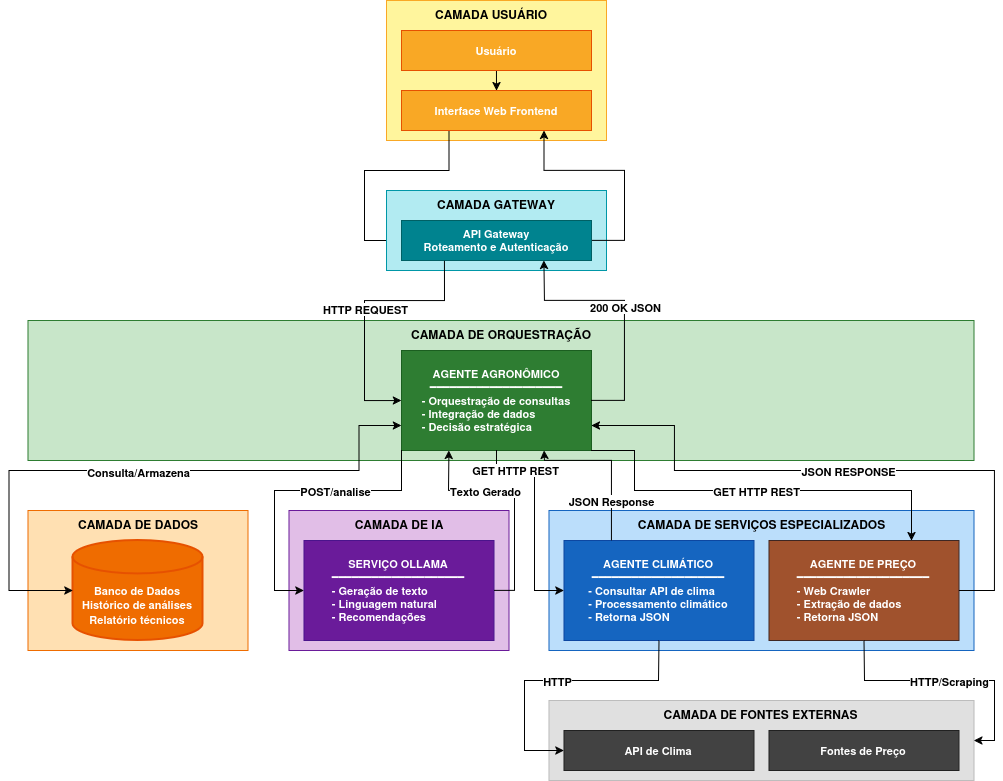

The diagram above was exported from draw.io. Its source (the exported page's mxGraphModel, read from the mxfile embedded in the PNG):
<mxGraphModel dx="1426" dy="767" grid="1" gridSize="10" guides="1" tooltips="1" connect="1" arrows="1" fold="1" page="1" pageScale="1" pageWidth="1169" pageHeight="827" math="0" shadow="0">
  <root>
    <mxCell id="sjA86psrGOdPf-OLb975-0" />
    <mxCell id="sjA86psrGOdPf-OLb975-1" parent="sjA86psrGOdPf-OLb975-0" />
    <mxCell id="sjA86psrGOdPf-OLb975-7" value="" style="html=1;dashed=0;whiteSpace=wrap;fillColor=light-dark(#BAC8D3,#FFF59D);labelBackgroundColor=none;fontSize=11;strokeColor=light-dark(#23445D,#F9A825);" parent="sjA86psrGOdPf-OLb975-1" vertex="1">
      <mxGeometry x="471.97" y="20" width="220" height="140" as="geometry" />
    </mxCell>
    <mxCell id="GqfPoWFjX7qMkekbqJD6-16" style="edgeStyle=orthogonalEdgeStyle;rounded=0;orthogonalLoop=1;jettySize=auto;html=1;exitX=0.25;exitY=1;exitDx=0;exitDy=0;entryX=0;entryY=0.5;entryDx=0;entryDy=0;strokeColor=light-dark(#000000,#000000);" edge="1" parent="sjA86psrGOdPf-OLb975-1" source="JIXJpaD8EiaC6DUWDpVW-0" target="hIuHnLgI2wmZDh5qNpKo-9">
      <mxGeometry relative="1" as="geometry">
        <Array as="points">
          <mxPoint x="535" y="190" />
          <mxPoint x="450" y="190" />
          <mxPoint x="450" y="260" />
        </Array>
      </mxGeometry>
    </mxCell>
    <mxCell id="JIXJpaD8EiaC6DUWDpVW-0" value="&lt;div&gt;&lt;b&gt;Interface Web Frontend&lt;/b&gt;&lt;/div&gt;" style="html=1;dashed=0;whiteSpace=wrap;fillColor=light-dark(#F5F5F5,#F9A825);strokeColor=light-dark(#666666,#E65100);labelBackgroundColor=none;fontSize=11;gradientColor=none;" parent="sjA86psrGOdPf-OLb975-1" vertex="1">
      <mxGeometry x="486.97" y="110" width="190" height="40" as="geometry" />
    </mxCell>
    <mxCell id="hIuHnLgI2wmZDh5qNpKo-1" style="edgeStyle=orthogonalEdgeStyle;rounded=0;orthogonalLoop=1;jettySize=auto;html=1;exitX=0.5;exitY=1;exitDx=0;exitDy=0;entryX=0.5;entryY=0;entryDx=0;entryDy=0;strokeColor=light-dark(#000000,#000000);" edge="1" parent="sjA86psrGOdPf-OLb975-1" source="sjA86psrGOdPf-OLb975-5" target="JIXJpaD8EiaC6DUWDpVW-0">
      <mxGeometry relative="1" as="geometry" />
    </mxCell>
    <mxCell id="sjA86psrGOdPf-OLb975-5" value="&lt;div&gt;&lt;b&gt;Usuário&lt;/b&gt;&lt;/div&gt;" style="html=1;dashed=0;whiteSpace=wrap;fillColor=light-dark(#F5F5F5,#F9A825);strokeColor=light-dark(#666666,#E65100);labelBackgroundColor=none;fontSize=11;gradientColor=none;" parent="sjA86psrGOdPf-OLb975-1" vertex="1">
      <mxGeometry x="486.97" y="50" width="190" height="40" as="geometry" />
    </mxCell>
    <mxCell id="hIuHnLgI2wmZDh5qNpKo-3" value="&lt;b&gt;&lt;span style=&quot;color: light-dark(rgb(0, 0, 0), rgb(0, 0, 0));&quot;&gt;CAMADA USUÁRIO&lt;/span&gt;&lt;/b&gt;" style="text;html=1;whiteSpace=wrap;strokeColor=none;fillColor=none;align=center;verticalAlign=top;rounded=0;" vertex="1" parent="sjA86psrGOdPf-OLb975-1">
      <mxGeometry x="472.35" y="20" width="209.62" height="30" as="geometry" />
    </mxCell>
    <mxCell id="hIuHnLgI2wmZDh5qNpKo-6" value="" style="html=1;dashed=0;whiteSpace=wrap;fillColor=light-dark(#BAC8D3,#B2EBF2);labelBackgroundColor=none;fontSize=11;strokeColor=light-dark(#23445D,#0097A7);" vertex="1" parent="sjA86psrGOdPf-OLb975-1">
      <mxGeometry x="471.97" y="210" width="220" height="80" as="geometry" />
    </mxCell>
    <mxCell id="GqfPoWFjX7qMkekbqJD6-18" style="edgeStyle=orthogonalEdgeStyle;rounded=0;orthogonalLoop=1;jettySize=auto;html=1;exitX=1;exitY=0.5;exitDx=0;exitDy=0;entryX=0.75;entryY=1;entryDx=0;entryDy=0;strokeColor=light-dark(#000000,#000000);" edge="1" parent="sjA86psrGOdPf-OLb975-1" source="hIuHnLgI2wmZDh5qNpKo-9" target="JIXJpaD8EiaC6DUWDpVW-0">
      <mxGeometry relative="1" as="geometry">
        <Array as="points">
          <mxPoint x="710" y="260" />
          <mxPoint x="710" y="190" />
          <mxPoint x="630" y="190" />
        </Array>
      </mxGeometry>
    </mxCell>
    <mxCell id="hIuHnLgI2wmZDh5qNpKo-9" value="&lt;div&gt;&lt;b&gt;API Gateway&lt;br&gt;Roteamento e Autenticação&lt;/b&gt;&lt;/div&gt;" style="html=1;dashed=0;whiteSpace=wrap;fillColor=light-dark(#F5F5F5,#00838F);strokeColor=light-dark(#666666,#006064);labelBackgroundColor=none;fontSize=11;gradientColor=none;" vertex="1" parent="sjA86psrGOdPf-OLb975-1">
      <mxGeometry x="486.97" y="240" width="190" height="40" as="geometry" />
    </mxCell>
    <mxCell id="hIuHnLgI2wmZDh5qNpKo-10" value="&lt;b&gt;&lt;span style=&quot;color: light-dark(rgb(0, 0, 0), rgb(0, 0, 0));&quot;&gt;CAMADA GATEWAY&lt;/span&gt;&lt;/b&gt;" style="text;html=1;whiteSpace=wrap;strokeColor=none;fillColor=none;align=center;verticalAlign=top;rounded=0;" vertex="1" parent="sjA86psrGOdPf-OLb975-1">
      <mxGeometry x="471.59000000000003" y="210" width="220" height="30" as="geometry" />
    </mxCell>
    <mxCell id="hIuHnLgI2wmZDh5qNpKo-11" value="" style="html=1;dashed=0;whiteSpace=wrap;fillColor=light-dark(#BAC8D3,#C8E6C9);labelBackgroundColor=none;fontSize=11;strokeColor=light-dark(#23445D,#2E7D32);" vertex="1" parent="sjA86psrGOdPf-OLb975-1">
      <mxGeometry x="113.47" y="340" width="946" height="140" as="geometry" />
    </mxCell>
    <mxCell id="hIuHnLgI2wmZDh5qNpKo-14" value="&lt;b&gt;AGENTE AGRONÔMICO&lt;br&gt;━━━━━━━&lt;/b&gt;━&lt;b&gt;━━━━━━━━━━━━&lt;br&gt;&lt;/b&gt;&lt;div align=&quot;left&quot;&gt;&lt;b&gt;- Orquestração de consultas&lt;br&gt;- Integração de dados&lt;br&gt;- Decisão estratégica&lt;/b&gt;&lt;/div&gt;" style="html=1;dashed=0;whiteSpace=wrap;fillColor=light-dark(#F5F5F5,#2E7D32);strokeColor=light-dark(#666666,#1B5E20);labelBackgroundColor=none;fontSize=11;gradientColor=none;" vertex="1" parent="sjA86psrGOdPf-OLb975-1">
      <mxGeometry x="486.9700000000001" y="370" width="190" height="100" as="geometry" />
    </mxCell>
    <mxCell id="hIuHnLgI2wmZDh5qNpKo-15" value="&lt;b&gt;&lt;span style=&quot;color: light-dark(rgb(0, 0, 0), rgb(0, 0, 0));&quot;&gt;CAMADA DE ORQUESTRAÇÃO&lt;/span&gt;&lt;/b&gt;" style="text;html=1;whiteSpace=wrap;strokeColor=none;fillColor=none;align=center;verticalAlign=top;rounded=0;" vertex="1" parent="sjA86psrGOdPf-OLb975-1">
      <mxGeometry x="113.56" y="340" width="946" height="30" as="geometry" />
    </mxCell>
    <mxCell id="eLm4NV9JW7cv5t9GzgIg-0" value="" style="html=1;dashed=0;whiteSpace=wrap;fillColor=light-dark(#BAC8D3,#E1BEE7);labelBackgroundColor=none;fontSize=11;strokeColor=light-dark(#23445D,#6A1B9A);" vertex="1" parent="sjA86psrGOdPf-OLb975-1">
      <mxGeometry x="374.47" y="530" width="220" height="140" as="geometry" />
    </mxCell>
    <mxCell id="eLm4NV9JW7cv5t9GzgIg-1" value="&lt;b&gt;SERVIÇO OLLAMA&lt;br&gt;━━━━━━━&lt;/b&gt;━&lt;b&gt;━━━━━━━━━━━━&lt;br&gt;&lt;/b&gt;&lt;div align=&quot;left&quot;&gt;&lt;b&gt;- Geração de texto&lt;br&gt;- Linguagem natural&lt;br&gt;- Recomendações&lt;/b&gt;&lt;/div&gt;" style="html=1;dashed=0;whiteSpace=wrap;fillColor=light-dark(#F5F5F5,#6A1B9A);strokeColor=light-dark(#666666,#4A148C);labelBackgroundColor=none;fontSize=11;gradientColor=none;" vertex="1" parent="sjA86psrGOdPf-OLb975-1">
      <mxGeometry x="389.47" y="560" width="190" height="100" as="geometry" />
    </mxCell>
    <mxCell id="eLm4NV9JW7cv5t9GzgIg-2" value="&lt;b&gt;&lt;span style=&quot;color: light-dark(rgb(0, 0, 0), rgb(0, 0, 0));&quot;&gt;CAMADA DE IA&lt;/span&gt;&lt;/b&gt;" style="text;html=1;whiteSpace=wrap;strokeColor=none;fillColor=none;align=center;verticalAlign=top;rounded=0;" vertex="1" parent="sjA86psrGOdPf-OLb975-1">
      <mxGeometry x="374.85" y="530" width="220" height="30" as="geometry" />
    </mxCell>
    <mxCell id="eLm4NV9JW7cv5t9GzgIg-3" value="" style="html=1;dashed=0;whiteSpace=wrap;fillColor=light-dark(#BAC8D3,#BBDEFB);labelBackgroundColor=none;fontSize=11;strokeColor=light-dark(#23445D,#1565C0);" vertex="1" parent="sjA86psrGOdPf-OLb975-1">
      <mxGeometry x="634.47" y="530" width="425" height="140" as="geometry" />
    </mxCell>
    <mxCell id="eLm4NV9JW7cv5t9GzgIg-4" value="&lt;b&gt;AGENTE CLIMÁTICO&lt;br&gt;━━━━━━━&lt;/b&gt;━&lt;b&gt;━━━━━━━━━━━━&lt;br&gt;&lt;/b&gt;&lt;div align=&quot;left&quot;&gt;&lt;b&gt;- Consultar API de clima&lt;br&gt;- Processamento climático&lt;br&gt;- Retorna JSON&lt;/b&gt;&lt;/div&gt;" style="html=1;dashed=0;whiteSpace=wrap;fillColor=light-dark(#F5F5F5,#1565C0);strokeColor=light-dark(#666666,#0D47A1);labelBackgroundColor=none;fontSize=11;gradientColor=none;" vertex="1" parent="sjA86psrGOdPf-OLb975-1">
      <mxGeometry x="649.47" y="560" width="190" height="100" as="geometry" />
    </mxCell>
    <mxCell id="eLm4NV9JW7cv5t9GzgIg-5" value="&lt;b&gt;&lt;span style=&quot;color: light-dark(rgb(0, 0, 0), rgb(0, 0, 0));&quot;&gt;CAMADA DE SERVIÇOS ESPECIALIZADOS&lt;/span&gt;&lt;/b&gt;" style="text;html=1;whiteSpace=wrap;strokeColor=none;fillColor=none;align=center;verticalAlign=top;rounded=0;" vertex="1" parent="sjA86psrGOdPf-OLb975-1">
      <mxGeometry x="634.85" y="530" width="425" height="30" as="geometry" />
    </mxCell>
    <mxCell id="eLm4NV9JW7cv5t9GzgIg-6" value="" style="html=1;dashed=0;whiteSpace=wrap;fillColor=light-dark(#BAC8D3,#FFE0B2);labelBackgroundColor=none;fontSize=11;strokeColor=light-dark(#23445D,#EF6C00);" vertex="1" parent="sjA86psrGOdPf-OLb975-1">
      <mxGeometry x="113.47" y="530" width="220" height="140" as="geometry" />
    </mxCell>
    <mxCell id="eLm4NV9JW7cv5t9GzgIg-8" value="&lt;b&gt;&lt;span style=&quot;color: light-dark(rgb(0, 0, 0), rgb(0, 0, 0));&quot;&gt;CAMADA DE DADOS&lt;/span&gt;&lt;/b&gt;" style="text;html=1;whiteSpace=wrap;strokeColor=none;fillColor=none;align=center;verticalAlign=top;rounded=0;" vertex="1" parent="sjA86psrGOdPf-OLb975-1">
      <mxGeometry x="113.85" y="530" width="220" height="30" as="geometry" />
    </mxCell>
    <mxCell id="eLm4NV9JW7cv5t9GzgIg-9" value="&lt;b&gt;AGENTE DE PREÇO&lt;br&gt;━━━━━━━&lt;/b&gt;━&lt;b&gt;━━━━━━━━━━━━&lt;br&gt;&lt;/b&gt;&lt;div align=&quot;left&quot;&gt;&lt;b&gt;- Web Crawler&lt;br&gt;- Extração de dados&lt;br&gt;- Retorna JSON&lt;/b&gt;&lt;/div&gt;" style="html=1;dashed=0;whiteSpace=wrap;fillColor=light-dark(#F5F5F5,#A0522D);strokeColor=light-dark(#666666,#3E2723);labelBackgroundColor=none;fontSize=11;gradientColor=none;" vertex="1" parent="sjA86psrGOdPf-OLb975-1">
      <mxGeometry x="854.47" y="560" width="190" height="100" as="geometry" />
    </mxCell>
    <mxCell id="eLm4NV9JW7cv5t9GzgIg-10" value="" style="html=1;dashed=0;whiteSpace=wrap;fillColor=light-dark(#BAC8D3,#E0E0E0);labelBackgroundColor=none;fontSize=11;strokeColor=light-dark(#23445D,#BDBDBD);" vertex="1" parent="sjA86psrGOdPf-OLb975-1">
      <mxGeometry x="634.47" y="720" width="425" height="80" as="geometry" />
    </mxCell>
    <mxCell id="eLm4NV9JW7cv5t9GzgIg-11" value="&lt;div&gt;&lt;b&gt;API de Clima&lt;/b&gt;&lt;/div&gt;" style="html=1;dashed=0;whiteSpace=wrap;fillColor=light-dark(#F5F5F5,#424242);strokeColor=light-dark(#666666,#212121);labelBackgroundColor=none;fontSize=11;gradientColor=none;" vertex="1" parent="sjA86psrGOdPf-OLb975-1">
      <mxGeometry x="649.47" y="750" width="190" height="40" as="geometry" />
    </mxCell>
    <mxCell id="eLm4NV9JW7cv5t9GzgIg-12" value="&lt;b&gt;&lt;span style=&quot;color: light-dark(rgb(0, 0, 0), rgb(0, 0, 0));&quot;&gt;CAMADA DE FONTES EXTERNAS&lt;/span&gt;&lt;/b&gt;" style="text;html=1;whiteSpace=wrap;strokeColor=none;fillColor=none;align=center;verticalAlign=top;rounded=0;" vertex="1" parent="sjA86psrGOdPf-OLb975-1">
      <mxGeometry x="634.09" y="720" width="425" height="30" as="geometry" />
    </mxCell>
    <mxCell id="eLm4NV9JW7cv5t9GzgIg-13" value="&lt;div&gt;&lt;b&gt;Fontes de Preço&lt;/b&gt;&lt;/div&gt;" style="html=1;dashed=0;whiteSpace=wrap;fillColor=light-dark(#F5F5F5,#424242);strokeColor=light-dark(#666666,#212121);labelBackgroundColor=none;fontSize=11;gradientColor=none;" vertex="1" parent="sjA86psrGOdPf-OLb975-1">
      <mxGeometry x="854.47" y="750" width="190" height="40" as="geometry" />
    </mxCell>
    <mxCell id="eLm4NV9JW7cv5t9GzgIg-16" value="&lt;font style=&quot;font-size: 11px;&quot;&gt;&lt;br&gt;&lt;b&gt;&lt;br&gt;Banco de Dados&lt;br&gt;Histórico de análises&lt;br&gt;Relatório técnicos&lt;/b&gt;&lt;/font&gt;" style="strokeWidth=2;html=1;shape=mxgraph.flowchart.database;whiteSpace=wrap;fillColor=light-dark(#FFFFFF,#EF6C00);strokeColor=light-dark(#000000,#E65100);" vertex="1" parent="sjA86psrGOdPf-OLb975-1">
      <mxGeometry x="158.47" y="560" width="130" height="100" as="geometry" />
    </mxCell>
    <mxCell id="GqfPoWFjX7qMkekbqJD6-2" value="" style="endArrow=classic;html=1;rounded=0;exitX=0.226;exitY=1.004;exitDx=0;exitDy=0;entryX=0;entryY=0.5;entryDx=0;entryDy=0;exitPerimeter=0;strokeColor=light-dark(#000000,#000000);" edge="1" parent="sjA86psrGOdPf-OLb975-1" source="hIuHnLgI2wmZDh5qNpKo-9" target="hIuHnLgI2wmZDh5qNpKo-14">
      <mxGeometry relative="1" as="geometry">
        <mxPoint x="720" y="270" as="sourcePoint" />
        <mxPoint x="820" y="270" as="targetPoint" />
        <Array as="points">
          <mxPoint x="530" y="320" />
          <mxPoint x="450" y="320" />
          <mxPoint x="450" y="420" />
        </Array>
      </mxGeometry>
    </mxCell>
    <mxCell id="GqfPoWFjX7qMkekbqJD6-3" value="&lt;b&gt;HTTP REQUEST&lt;/b&gt;" style="edgeLabel;resizable=0;html=1;;align=center;verticalAlign=middle;fontColor=light-dark(#000000,#000000);labelBackgroundColor=light-dark(#FFFFFF,#FFFFFF);" connectable="0" vertex="1" parent="GqfPoWFjX7qMkekbqJD6-2">
      <mxGeometry relative="1" as="geometry" />
    </mxCell>
    <mxCell id="GqfPoWFjX7qMkekbqJD6-14" value="" style="endArrow=classic;html=1;rounded=0;entryX=0.75;entryY=1;entryDx=0;entryDy=0;exitX=1;exitY=0.5;exitDx=0;exitDy=0;strokeColor=light-dark(#000000,#000000);" edge="1" parent="sjA86psrGOdPf-OLb975-1" source="hIuHnLgI2wmZDh5qNpKo-14" target="hIuHnLgI2wmZDh5qNpKo-9">
      <mxGeometry relative="1" as="geometry">
        <mxPoint x="550" y="340" as="sourcePoint" />
        <mxPoint x="650" y="340" as="targetPoint" />
        <Array as="points">
          <mxPoint x="710" y="420" />
          <mxPoint x="710" y="320" />
          <mxPoint x="630" y="320" />
        </Array>
      </mxGeometry>
    </mxCell>
    <mxCell id="GqfPoWFjX7qMkekbqJD6-15" value="&lt;b&gt;200 OK JSON&lt;/b&gt;" style="edgeLabel;resizable=0;html=1;;align=center;verticalAlign=middle;fontColor=light-dark(#000000,#000000);labelBackgroundColor=light-dark(#FFFFFF,#FFFFFF);" connectable="0" vertex="1" parent="GqfPoWFjX7qMkekbqJD6-14">
      <mxGeometry relative="1" as="geometry" />
    </mxCell>
    <mxCell id="GqfPoWFjX7qMkekbqJD6-21" value="" style="endArrow=classic;html=1;rounded=0;exitX=0;exitY=1;exitDx=0;exitDy=0;entryX=0;entryY=0.5;entryDx=0;entryDy=0;strokeColor=light-dark(#000000,#000000);" edge="1" parent="sjA86psrGOdPf-OLb975-1" source="hIuHnLgI2wmZDh5qNpKo-14" target="eLm4NV9JW7cv5t9GzgIg-1">
      <mxGeometry relative="1" as="geometry">
        <mxPoint x="568.47" y="500" as="sourcePoint" />
        <mxPoint x="574.47" y="510" as="targetPoint" />
        <Array as="points">
          <mxPoint x="487" y="510" />
          <mxPoint x="360" y="510" />
          <mxPoint x="360" y="610" />
        </Array>
      </mxGeometry>
    </mxCell>
    <mxCell id="GqfPoWFjX7qMkekbqJD6-22" value="&lt;b&gt;POST/analise&lt;/b&gt;" style="edgeLabel;resizable=0;html=1;;align=center;verticalAlign=middle;fontColor=light-dark(#000000,#000000);labelBackgroundColor=light-dark(#FFFFFF,#FFFFFF);" connectable="0" vertex="1" parent="GqfPoWFjX7qMkekbqJD6-21">
      <mxGeometry relative="1" as="geometry">
        <mxPoint x="41" as="offset" />
      </mxGeometry>
    </mxCell>
    <mxCell id="GqfPoWFjX7qMkekbqJD6-23" value="" style="endArrow=classic;startArrow=classic;html=1;rounded=0;entryX=0;entryY=0.75;entryDx=0;entryDy=0;exitX=0;exitY=0.5;exitDx=0;exitDy=0;exitPerimeter=0;strokeColor=light-dark(#000000,#000000);" edge="1" parent="sjA86psrGOdPf-OLb975-1" source="eLm4NV9JW7cv5t9GzgIg-16" target="hIuHnLgI2wmZDh5qNpKo-14">
      <mxGeometry width="50" height="50" relative="1" as="geometry">
        <mxPoint x="394.47" y="480" as="sourcePoint" />
        <mxPoint x="444.47" y="430" as="targetPoint" />
        <Array as="points">
          <mxPoint x="94.47" y="610" />
          <mxPoint x="94.47" y="490" />
          <mxPoint x="444.47" y="490" />
          <mxPoint x="444.47" y="445" />
        </Array>
      </mxGeometry>
    </mxCell>
    <mxCell id="ITs8b2M_2ULcmIry_X4y-0" value="Consulta/Armazena" style="edgeLabel;html=1;align=center;verticalAlign=middle;resizable=0;points=[];fontStyle=1;fontColor=light-dark(#000000,#000000);labelBackgroundColor=light-dark(#FFFFFF,#FFFFFF);" vertex="1" connectable="0" parent="GqfPoWFjX7qMkekbqJD6-23">
      <mxGeometry x="0.2197" y="-1" relative="1" as="geometry">
        <mxPoint x="-66" as="offset" />
      </mxGeometry>
    </mxCell>
    <mxCell id="GqfPoWFjX7qMkekbqJD6-24" value="" style="endArrow=classic;html=1;rounded=0;exitX=1;exitY=0.5;exitDx=0;exitDy=0;entryX=0.25;entryY=1;entryDx=0;entryDy=0;strokeColor=light-dark(#000000,#000000);" edge="1" parent="sjA86psrGOdPf-OLb975-1" source="eLm4NV9JW7cv5t9GzgIg-1" target="hIuHnLgI2wmZDh5qNpKo-14">
      <mxGeometry relative="1" as="geometry">
        <mxPoint x="604.47" y="490" as="sourcePoint" />
        <mxPoint x="564.47" y="490" as="targetPoint" />
        <Array as="points">
          <mxPoint x="600" y="610" />
          <mxPoint x="600" y="510" />
          <mxPoint x="534" y="510" />
        </Array>
      </mxGeometry>
    </mxCell>
    <mxCell id="GqfPoWFjX7qMkekbqJD6-25" value="Texto Gerado" style="edgeLabel;resizable=0;html=1;;align=center;verticalAlign=middle;fontStyle=1;fontColor=light-dark(#000000,#000000);labelBackgroundColor=light-dark(#FFFFFF,#FFFFFF);" connectable="0" vertex="1" parent="GqfPoWFjX7qMkekbqJD6-24">
      <mxGeometry relative="1" as="geometry">
        <mxPoint x="-30" y="-7" as="offset" />
      </mxGeometry>
    </mxCell>
    <mxCell id="GqfPoWFjX7qMkekbqJD6-26" value="" style="endArrow=classic;html=1;rounded=0;exitX=0.5;exitY=1;exitDx=0;exitDy=0;entryX=0;entryY=0.5;entryDx=0;entryDy=0;strokeColor=light-dark(#000000,#000000);" edge="1" parent="sjA86psrGOdPf-OLb975-1" source="hIuHnLgI2wmZDh5qNpKo-14" target="eLm4NV9JW7cv5t9GzgIg-4">
      <mxGeometry relative="1" as="geometry">
        <mxPoint x="780" y="530" as="sourcePoint" />
        <mxPoint x="880" y="530" as="targetPoint" />
        <Array as="points">
          <mxPoint x="582" y="490" />
          <mxPoint x="620" y="490" />
          <mxPoint x="620" y="610" />
        </Array>
      </mxGeometry>
    </mxCell>
    <mxCell id="GqfPoWFjX7qMkekbqJD6-27" value="GET HTTP REST" style="edgeLabel;resizable=0;html=1;;align=center;verticalAlign=middle;fontSize=11;fontStyle=1;fontColor=light-dark(#000000,#000000);labelBackgroundColor=light-dark(#FFFFFF,#FFFFFF);" connectable="0" vertex="1" parent="GqfPoWFjX7qMkekbqJD6-26">
      <mxGeometry relative="1" as="geometry">
        <mxPoint x="-20" y="-46" as="offset" />
      </mxGeometry>
    </mxCell>
    <mxCell id="GqfPoWFjX7qMkekbqJD6-30" value="" style="endArrow=classic;html=1;rounded=0;entryX=0.75;entryY=0;entryDx=0;entryDy=0;exitX=1;exitY=1;exitDx=0;exitDy=0;strokeColor=light-dark(#000000,#000000);" edge="1" parent="sjA86psrGOdPf-OLb975-1" source="hIuHnLgI2wmZDh5qNpKo-14" target="eLm4NV9JW7cv5t9GzgIg-9">
      <mxGeometry relative="1" as="geometry">
        <mxPoint x="1250" y="620" as="sourcePoint" />
        <mxPoint x="1040" y="480" as="targetPoint" />
        <Array as="points">
          <mxPoint x="720" y="470" />
          <mxPoint x="720" y="510" />
          <mxPoint x="997" y="510" />
        </Array>
      </mxGeometry>
    </mxCell>
    <mxCell id="GqfPoWFjX7qMkekbqJD6-31" value="GET HTTP REST" style="edgeLabel;resizable=0;html=1;;align=center;verticalAlign=middle;fontStyle=1;fontColor=light-dark(#000000,#000000);labelBackgroundColor=light-dark(#FFFFFF,#FFFFFF);" connectable="0" vertex="1" parent="GqfPoWFjX7qMkekbqJD6-30">
      <mxGeometry relative="1" as="geometry" />
    </mxCell>
    <mxCell id="GqfPoWFjX7qMkekbqJD6-32" value="" style="endArrow=classic;html=1;rounded=0;exitX=1;exitY=0.5;exitDx=0;exitDy=0;entryX=1;entryY=0.75;entryDx=0;entryDy=0;strokeColor=light-dark(#000000,#000000);" edge="1" parent="sjA86psrGOdPf-OLb975-1" source="eLm4NV9JW7cv5t9GzgIg-9" target="hIuHnLgI2wmZDh5qNpKo-14">
      <mxGeometry relative="1" as="geometry">
        <mxPoint x="1170" y="680" as="sourcePoint" />
        <mxPoint x="960" y="540" as="targetPoint" />
        <Array as="points">
          <mxPoint x="1080" y="610" />
          <mxPoint x="1080" y="490" />
          <mxPoint x="760" y="490" />
          <mxPoint x="760" y="445" />
        </Array>
      </mxGeometry>
    </mxCell>
    <mxCell id="GqfPoWFjX7qMkekbqJD6-33" value="JSON RESPONSE" style="edgeLabel;resizable=0;html=1;;align=center;verticalAlign=middle;fontStyle=1;fontColor=light-dark(#000000,#000000);labelBackgroundColor=light-dark(#FFFFFF,#FFFFFF);" connectable="0" vertex="1" parent="GqfPoWFjX7qMkekbqJD6-32">
      <mxGeometry relative="1" as="geometry" />
    </mxCell>
    <mxCell id="GqfPoWFjX7qMkekbqJD6-34" value="" style="endArrow=classic;html=1;rounded=0;exitX=0.5;exitY=1;exitDx=0;exitDy=0;entryX=0;entryY=0.5;entryDx=0;entryDy=0;strokeColor=light-dark(#000000,#000000);" edge="1" parent="sjA86psrGOdPf-OLb975-1" source="eLm4NV9JW7cv5t9GzgIg-4" target="eLm4NV9JW7cv5t9GzgIg-11">
      <mxGeometry relative="1" as="geometry">
        <mxPoint x="590" y="620" as="sourcePoint" />
        <mxPoint x="690" y="620" as="targetPoint" />
        <Array as="points">
          <mxPoint x="744" y="700" />
          <mxPoint x="610" y="700" />
          <mxPoint x="610" y="770" />
        </Array>
      </mxGeometry>
    </mxCell>
    <mxCell id="GqfPoWFjX7qMkekbqJD6-35" value="HTTP" style="edgeLabel;resizable=0;html=1;;align=center;verticalAlign=middle;fontStyle=1;fontColor=light-dark(#000000,#000000);labelBackgroundColor=light-dark(#FFFFFF,#FFFFFF);" connectable="0" vertex="1" parent="GqfPoWFjX7qMkekbqJD6-34">
      <mxGeometry relative="1" as="geometry" />
    </mxCell>
    <mxCell id="GqfPoWFjX7qMkekbqJD6-36" value="" style="endArrow=classic;html=1;rounded=0;exitX=0.5;exitY=1;exitDx=0;exitDy=0;entryX=1;entryY=0.5;entryDx=0;entryDy=0;strokeColor=light-dark(#000000,#000000);" edge="1" parent="sjA86psrGOdPf-OLb975-1" source="eLm4NV9JW7cv5t9GzgIg-9" target="eLm4NV9JW7cv5t9GzgIg-10">
      <mxGeometry relative="1" as="geometry">
        <mxPoint x="955" y="690" as="sourcePoint" />
        <mxPoint x="860" y="800" as="targetPoint" />
        <Array as="points">
          <mxPoint x="950" y="700" />
          <mxPoint x="1080" y="700" />
          <mxPoint x="1080" y="760" />
        </Array>
      </mxGeometry>
    </mxCell>
    <mxCell id="GqfPoWFjX7qMkekbqJD6-37" value="HTTP/Scraping" style="edgeLabel;resizable=0;html=1;;align=center;verticalAlign=middle;fontStyle=1;fontColor=light-dark(#000000,#000000);labelBackgroundColor=light-dark(#FFFFFF,#FFFFFF);" connectable="0" vertex="1" parent="GqfPoWFjX7qMkekbqJD6-36">
      <mxGeometry relative="1" as="geometry" />
    </mxCell>
    <mxCell id="Z5Nj1VwhVku3hMeH59TI-2" value="" style="endArrow=classic;html=1;rounded=0;exitX=0.25;exitY=0;exitDx=0;exitDy=0;entryX=0.75;entryY=1;entryDx=0;entryDy=0;strokeColor=light-dark(#000000,#000000);" edge="1" parent="sjA86psrGOdPf-OLb975-1" source="eLm4NV9JW7cv5t9GzgIg-4" target="hIuHnLgI2wmZDh5qNpKo-14">
      <mxGeometry relative="1" as="geometry">
        <mxPoint x="760" y="400" as="sourcePoint" />
        <mxPoint x="860" y="400" as="targetPoint" />
        <Array as="points">
          <mxPoint x="697" y="480" />
          <mxPoint x="630" y="480" />
        </Array>
      </mxGeometry>
    </mxCell>
    <mxCell id="Z5Nj1VwhVku3hMeH59TI-3" value="JSON Response" style="edgeLabel;resizable=0;html=1;;align=center;verticalAlign=middle;fontStyle=1;fontColor=light-dark(#000000,#000000);labelBackgroundColor=light-dark(#FFFFFF,#FFFFFF);" connectable="0" vertex="1" parent="Z5Nj1VwhVku3hMeH59TI-2">
      <mxGeometry relative="1" as="geometry">
        <mxPoint y="39" as="offset" />
      </mxGeometry>
    </mxCell>
  </root>
</mxGraphModel>